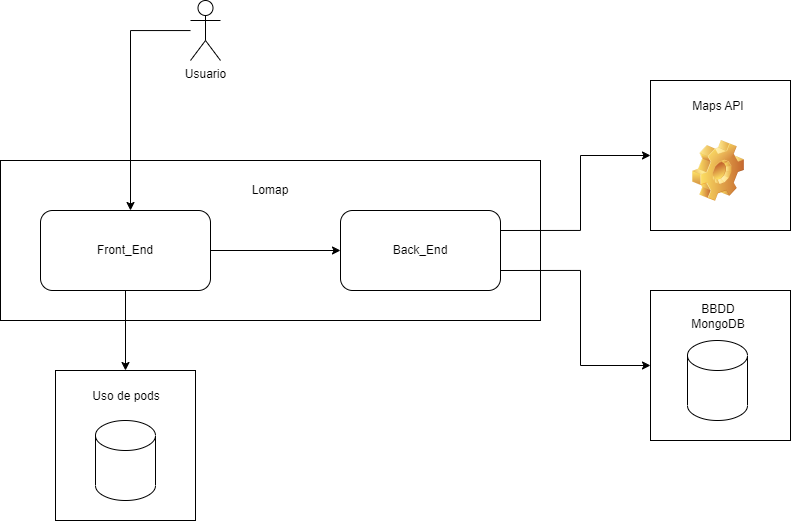

The diagram above was exported from draw.io. Its source (the exported page's mxGraphModel, read from the mxfile embedded in the PNG):
<mxGraphModel dx="1704" dy="899" grid="1" gridSize="10" guides="1" tooltips="1" connect="1" arrows="1" fold="1" page="1" pageScale="1" pageWidth="1654" pageHeight="1169" math="0" shadow="0">
  <root>
    <mxCell id="0" />
    <mxCell id="1" parent="0" />
    <mxCell id="nNDyV7LnyD5Z3oHwAN8m-1" value="Usuario" style="shape=umlActor;verticalLabelPosition=bottom;verticalAlign=top;html=1;outlineConnect=0;" vertex="1" parent="1">
      <mxGeometry x="280" y="260" width="30" height="60" as="geometry" />
    </mxCell>
    <mxCell id="nNDyV7LnyD5Z3oHwAN8m-6" value="" style="rounded=0;whiteSpace=wrap;html=1;" vertex="1" parent="1">
      <mxGeometry x="90" y="420" width="540" height="160" as="geometry" />
    </mxCell>
    <mxCell id="nNDyV7LnyD5Z3oHwAN8m-8" value="Lomap" style="text;html=1;strokeColor=none;fillColor=none;align=center;verticalAlign=middle;whiteSpace=wrap;rounded=0;" vertex="1" parent="1">
      <mxGeometry x="330" y="435" width="60" height="30" as="geometry" />
    </mxCell>
    <mxCell id="nNDyV7LnyD5Z3oHwAN8m-11" style="edgeStyle=orthogonalEdgeStyle;rounded=0;orthogonalLoop=1;jettySize=auto;html=1;" edge="1" parent="1" source="nNDyV7LnyD5Z3oHwAN8m-9" target="nNDyV7LnyD5Z3oHwAN8m-10">
      <mxGeometry relative="1" as="geometry" />
    </mxCell>
    <mxCell id="nNDyV7LnyD5Z3oHwAN8m-14" style="edgeStyle=orthogonalEdgeStyle;rounded=0;orthogonalLoop=1;jettySize=auto;html=1;" edge="1" parent="1" source="nNDyV7LnyD5Z3oHwAN8m-9" target="nNDyV7LnyD5Z3oHwAN8m-13">
      <mxGeometry relative="1" as="geometry" />
    </mxCell>
    <mxCell id="nNDyV7LnyD5Z3oHwAN8m-9" value="Front_End" style="rounded=1;whiteSpace=wrap;html=1;" vertex="1" parent="1">
      <mxGeometry x="130" y="470" width="170" height="80" as="geometry" />
    </mxCell>
    <mxCell id="nNDyV7LnyD5Z3oHwAN8m-22" style="edgeStyle=orthogonalEdgeStyle;rounded=0;orthogonalLoop=1;jettySize=auto;html=1;exitX=1;exitY=0.75;exitDx=0;exitDy=0;" edge="1" parent="1" source="nNDyV7LnyD5Z3oHwAN8m-10" target="nNDyV7LnyD5Z3oHwAN8m-19">
      <mxGeometry relative="1" as="geometry">
        <Array as="points">
          <mxPoint x="670" y="530" />
          <mxPoint x="670" y="625" />
        </Array>
      </mxGeometry>
    </mxCell>
    <mxCell id="nNDyV7LnyD5Z3oHwAN8m-27" style="edgeStyle=orthogonalEdgeStyle;rounded=0;orthogonalLoop=1;jettySize=auto;html=1;exitX=1;exitY=0.25;exitDx=0;exitDy=0;" edge="1" parent="1" source="nNDyV7LnyD5Z3oHwAN8m-10" target="nNDyV7LnyD5Z3oHwAN8m-23">
      <mxGeometry relative="1" as="geometry">
        <Array as="points">
          <mxPoint x="670" y="490" />
          <mxPoint x="670" y="415" />
        </Array>
      </mxGeometry>
    </mxCell>
    <mxCell id="nNDyV7LnyD5Z3oHwAN8m-10" value="Back_End" style="rounded=1;whiteSpace=wrap;html=1;" vertex="1" parent="1">
      <mxGeometry x="430" y="470" width="160" height="80" as="geometry" />
    </mxCell>
    <mxCell id="nNDyV7LnyD5Z3oHwAN8m-13" value="" style="rounded=0;whiteSpace=wrap;html=1;" vertex="1" parent="1">
      <mxGeometry x="145" y="630" width="140" height="150" as="geometry" />
    </mxCell>
    <mxCell id="nNDyV7LnyD5Z3oHwAN8m-15" value="Uso de pods" style="text;html=1;strokeColor=none;fillColor=none;align=center;verticalAlign=middle;whiteSpace=wrap;rounded=0;" vertex="1" parent="1">
      <mxGeometry x="176" y="641" width="80" height="30" as="geometry" />
    </mxCell>
    <mxCell id="nNDyV7LnyD5Z3oHwAN8m-16" value="" style="shape=cylinder3;whiteSpace=wrap;html=1;boundedLbl=1;backgroundOutline=1;size=15;" vertex="1" parent="1">
      <mxGeometry x="185" y="680" width="60" height="80" as="geometry" />
    </mxCell>
    <mxCell id="nNDyV7LnyD5Z3oHwAN8m-7" style="edgeStyle=orthogonalEdgeStyle;rounded=0;orthogonalLoop=1;jettySize=auto;html=1;verticalAlign=middle;" edge="1" parent="1" source="nNDyV7LnyD5Z3oHwAN8m-1" target="nNDyV7LnyD5Z3oHwAN8m-9">
      <mxGeometry relative="1" as="geometry">
        <mxPoint x="360" y="345" as="sourcePoint" />
        <Array as="points">
          <mxPoint x="220" y="290" />
        </Array>
      </mxGeometry>
    </mxCell>
    <mxCell id="nNDyV7LnyD5Z3oHwAN8m-19" value="" style="rounded=0;whiteSpace=wrap;html=1;" vertex="1" parent="1">
      <mxGeometry x="740" y="550" width="140" height="150" as="geometry" />
    </mxCell>
    <mxCell id="nNDyV7LnyD5Z3oHwAN8m-20" value="BBDD MongoDB" style="text;html=1;strokeColor=none;fillColor=none;align=center;verticalAlign=middle;whiteSpace=wrap;rounded=0;" vertex="1" parent="1">
      <mxGeometry x="768" y="561" width="80" height="30" as="geometry" />
    </mxCell>
    <mxCell id="nNDyV7LnyD5Z3oHwAN8m-21" value="" style="shape=cylinder3;whiteSpace=wrap;html=1;boundedLbl=1;backgroundOutline=1;size=15;" vertex="1" parent="1">
      <mxGeometry x="777" y="600" width="60" height="80" as="geometry" />
    </mxCell>
    <mxCell id="nNDyV7LnyD5Z3oHwAN8m-23" value="" style="rounded=0;whiteSpace=wrap;html=1;" vertex="1" parent="1">
      <mxGeometry x="740" y="340" width="140" height="150" as="geometry" />
    </mxCell>
    <mxCell id="nNDyV7LnyD5Z3oHwAN8m-24" value="Maps API" style="text;html=1;strokeColor=none;fillColor=none;align=center;verticalAlign=middle;whiteSpace=wrap;rounded=0;" vertex="1" parent="1">
      <mxGeometry x="768" y="351" width="80" height="30" as="geometry" />
    </mxCell>
    <mxCell id="nNDyV7LnyD5Z3oHwAN8m-26" value="" style="shape=image;html=1;verticalLabelPosition=bottom;verticalAlign=top;imageAspect=1;aspect=fixed;image=img/clipart/Gear_128x128.png" vertex="1" parent="1">
      <mxGeometry x="782" y="400" width="52" height="61" as="geometry" />
    </mxCell>
  </root>
</mxGraphModel>